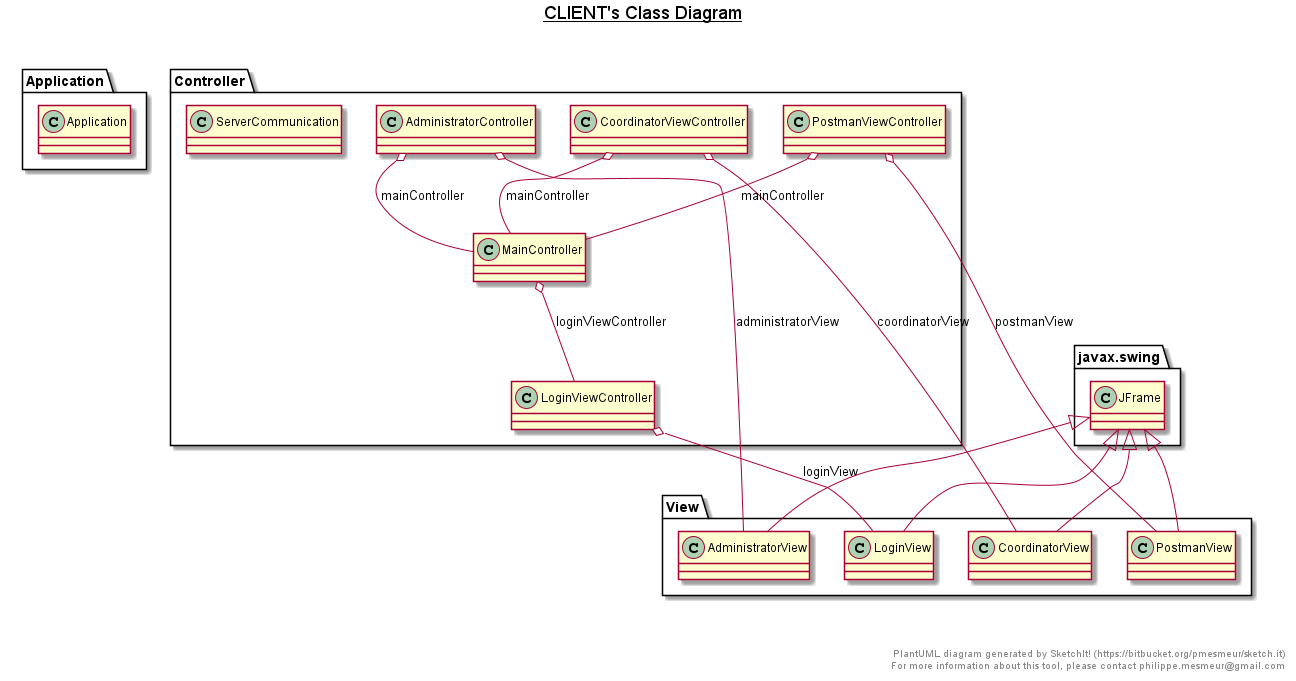

The diagram above was rendered by PlantUML. Its source (embedded in the PNG):
@startuml

title __CLIENT's Class Diagram__\n

  namespace Application {
    class Application.Application {
    }
  }
  

  namespace Controller {
    class Controller.AdministratorController {
    }
  }
  

  namespace Controller {
    class Controller.CoordinatorViewController {
    }
  }
  

  namespace Controller {
    class Controller.LoginViewController {
    }
  }
  

  namespace Controller {
    class Controller.MainController {
    }
  }
  

  namespace Controller {
    class Controller.PostmanViewController {
    }
  }
  

  namespace Controller {
    class Controller.ServerCommunication {
    }
  }
  

  namespace View {
    class View.AdministratorView {
    }
  }
  

  namespace View {
    class View.CoordinatorView {
    }
  }
  

  namespace View {
    class View.LoginView {
    }
  }
  

  namespace View {
    class View.PostmanView {
    }
  }
  

  Controller.AdministratorController o-- View.AdministratorView : administratorView
  Controller.AdministratorController o-- Controller.MainController : mainController
  Controller.CoordinatorViewController o-- Controller.MainController : mainController
  Controller.CoordinatorViewController o-- View.CoordinatorView : coordinatorView
  Controller.LoginViewController o-- View.LoginView : loginView
  Controller.MainController o-- Controller.LoginViewController : loginViewController
  Controller.PostmanViewController o-- Controller.MainController : mainController
  Controller.PostmanViewController o-- View.PostmanView : postmanView
  View.AdministratorView -up-|> javax.swing.JFrame
  View.CoordinatorView -up-|> javax.swing.JFrame
  View.LoginView -up-|> javax.swing.JFrame
  View.PostmanView -up-|> javax.swing.JFrame


right footer


PlantUML diagram generated by SketchIt! (https://bitbucket.org/pmesmeur/sketch.it)
For more information about this tool, please contact philippe.mesmeur@gmail.com
endfooter

@enduml